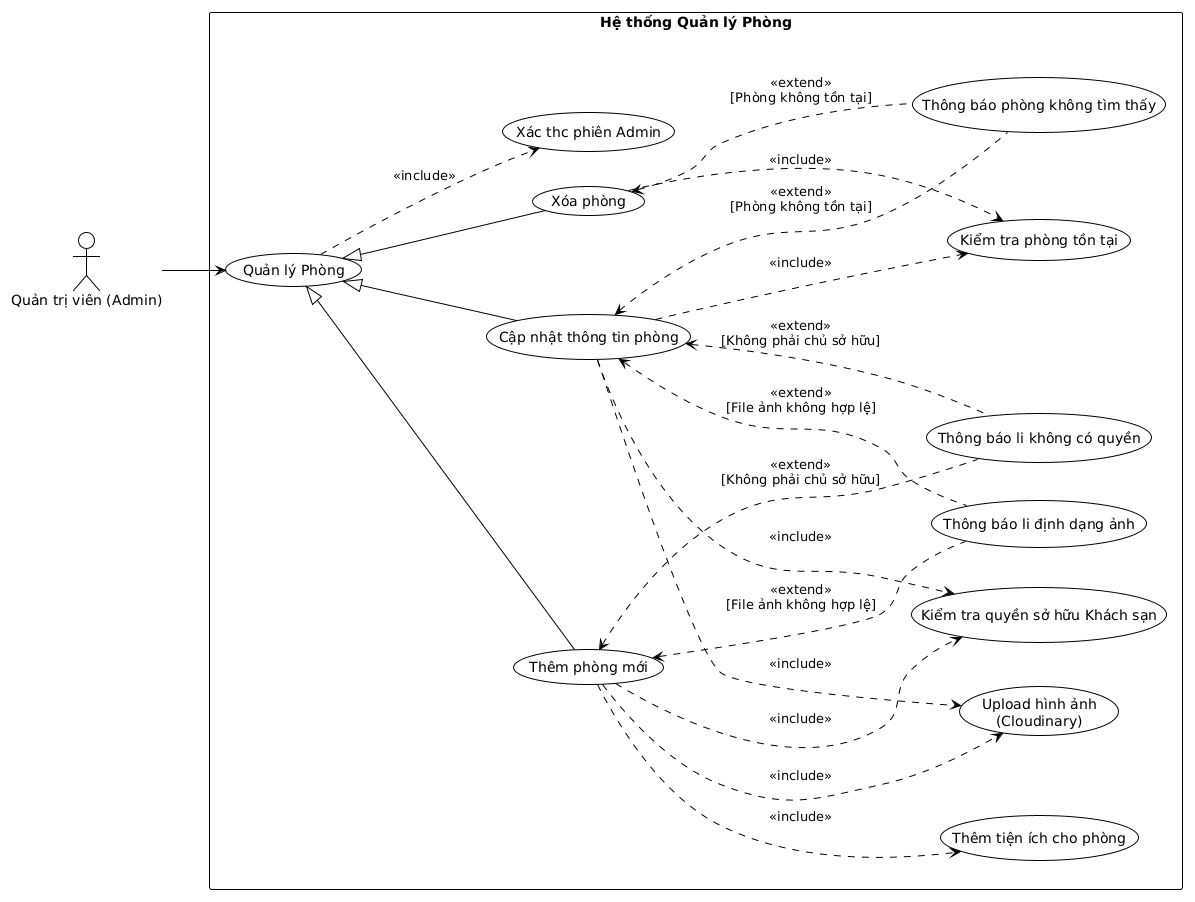

The diagram above was rendered by PlantUML. Its source (embedded in the PNG):
@startuml
!theme plain
left to right direction

actor "Quản trị viên (Admin)" as Admin

rectangle "Hệ thống Quản lý Phòng" {
  usecase "Quản lý Phòng" as RoomManage
  usecase "Thêm phòng mới" as AddRoom
  usecase "Cập nhật thông tin phòng" as UpdateRoom
  usecase "Xóa phòng" as DeleteRoom
  usecase "Xác thực phiên Admin" as VerifyAdminSession
  usecase "Kiểm tra quyền sở hữu Khách sạn" as CheckHotelOwner
  usecase "Kiểm tra phòng tồn tại" as CheckRoom
  usecase "Upload hình ảnh\n(Cloudinary)" as UploadImage
  usecase "Thêm tiện ích cho phòng" as AddAmenity
  usecase "Thông báo phòng không tìm thấy" as RoomNotFound
  usecase "Thông báo lỗi định dạng ảnh" as ImageError
  usecase "Thông báo lỗi không có quyền" as PermissionError
}

Admin --> RoomManage
AddRoom -up-|> RoomManage
UpdateRoom -up-|> RoomManage
DeleteRoom -up-|> RoomManage
RoomManage ..> VerifyAdminSession : <<include>>
AddRoom ..> CheckHotelOwner : <<include>>
AddRoom ..> UploadImage : <<include>>
AddRoom ..> AddAmenity : <<include>>
UpdateRoom ..> CheckHotelOwner : <<include>>
UpdateRoom ..> CheckRoom : <<include>>
UpdateRoom ..> UploadImage : <<include>>
DeleteRoom ..> CheckRoom : <<include>>
RoomNotFound .up.> UpdateRoom : <<extend>>\n[Phòng không tồn tại]
RoomNotFound .up.> DeleteRoom : <<extend>>\n[Phòng không tồn tại]
ImageError .up.> AddRoom : <<extend>>\n[File ảnh không hợp lệ]
ImageError .up.> UpdateRoom : <<extend>>\n[File ảnh không hợp lệ]
PermissionError .up.> AddRoom : <<extend>>\n[Không phải chủ sở hữu]
PermissionError .up.> UpdateRoom : <<extend>>\n[Không phải chủ sở hữu]
@enduml